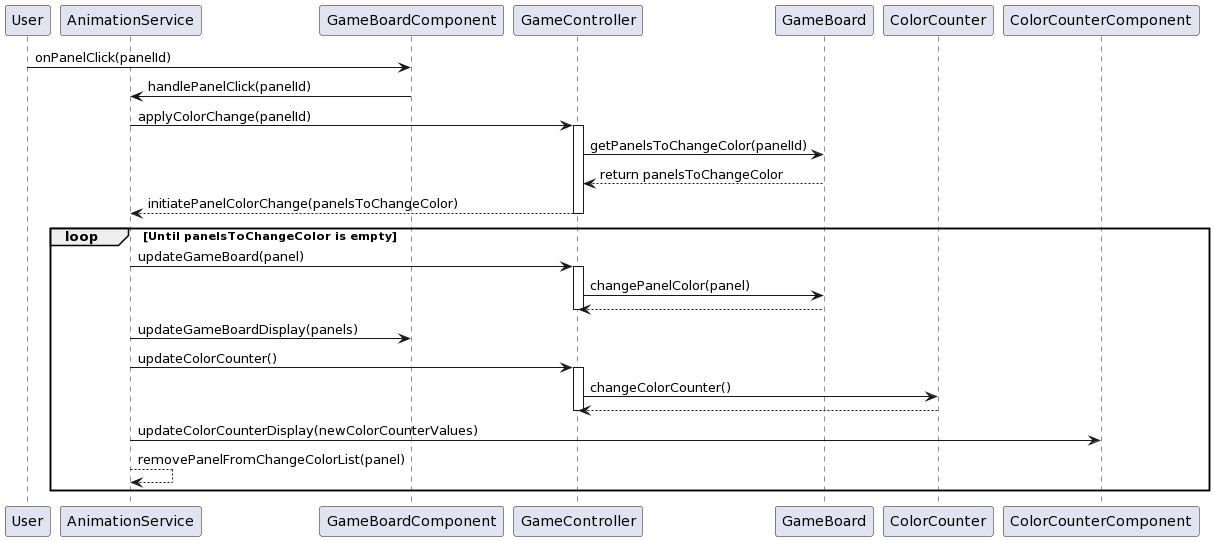

The diagram above was rendered by PlantUML. Its source (embedded in the PNG):
@startuml
participant User
participant AnimationService
participant GameBoardComponent
participant GameController
participant GameBoard
participant ColorCounter
participant ColorCounterComponent

User -> GameBoardComponent : onPanelClick(panelId)
GameBoardComponent -> AnimationService: handlePanelClick(panelId)
AnimationService->GameController: applyColorChange(panelId) 
activate GameController
GameController -> GameBoard : getPanelsToChangeColor(panelId)
GameBoard --> GameController : return panelsToChangeColor
GameController --> AnimationService : initiatePanelColorChange(panelsToChangeColor)
deactivate GameController
loop Until panelsToChangeColor is empty
    AnimationService -> GameController : updateGameBoard(panel)
    activate GameController
    GameController -> GameBoard : changePanelColor(panel)
    GameBoard --> GameController
    deactivate GameController
    AnimationService -> GameBoardComponent : updateGameBoardDisplay(panels)
    AnimationService -> GameController : updateColorCounter()
    activate GameController
    GameController -> ColorCounter : changeColorCounter()
    ColorCounter --> GameController
    deactivate GameController
    AnimationService-> ColorCounterComponent : updateColorCounterDisplay(newColorCounterValues)
    AnimationService--> AnimationService: removePanelFromChangeColorList(panel)
end
@enduml